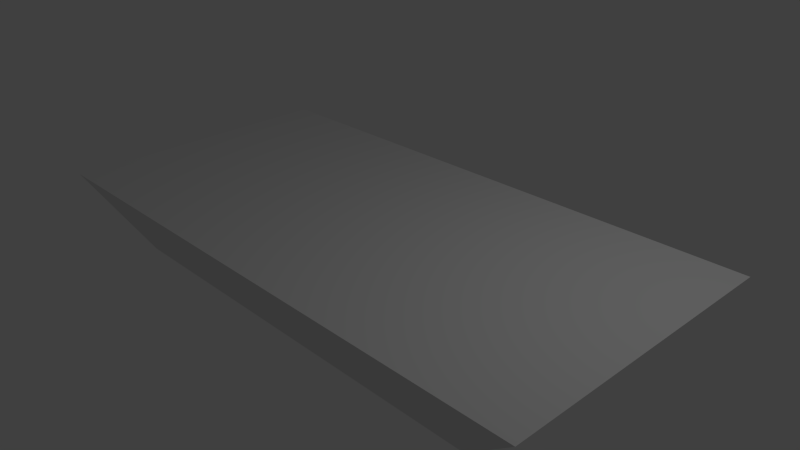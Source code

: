 # Source: robot.blend  (saved by Blender 2.76.0; exported with 4.5.12 LTS)
import bpy
from mathutils import Matrix  # noqa: F401  (used for matrix-valued properties, if any)

bpy.ops.wm.read_factory_settings(use_empty=True)
scene = bpy.context.scene
scene.name = 'Scene'

# ---- collections
col_collection_1 = bpy.data.collections.new('Collection 1'); scene.collection.children.link(col_collection_1)

# ---- materials (node trees are filled in below, after node groups)
mat_material = bpy.data.materials.new('Material')
mat_material.alpha_threshold = 0.0
mat_material.use_transparent_shadow = False
mat_material.roughness = 0.5
mat_material.line_color = (0.0, 0.0, 0.0, 1.0)

# ---- material node trees

# ---- world
world_world = bpy.data.worlds.new('World'); scene.world = world_world
world_world.color = (0.05088, 0.05088, 0.05088)
world_world.use_sun_shadow = False
world_world.sun_shadow_jitter_overblur = 0.0
world_world.cycles.sampling_method = 'MANUAL'
world_world.cycles.sample_map_resolution = 256

# ---- cameras
cam_camera = bpy.data.cameras.new('Camera')
cam_camera.clip_end = 100.0
cam_camera.lens = 35.0
cam_camera.sensor_width = 32.0
cam_camera.sensor_height = 18.0
cam_camera.ortho_scale = 7.314
cam_camera.dof.focus_distance = 0.0
cam_camera.dof.aperture_fstop = 128.0

# ---- lights
light_lamp = bpy.data.lights.new('Lamp', 'POINT')
light_lamp.transmission_factor = 0.0
light_lamp.cutoff_distance = 30.0
light_lamp.energy = 100.0
light_lamp.shadow_buffer_clip_start = 1.001
light_lamp.shadow_soft_size = 0.1
light_lamp.shadow_maximum_resolution = 0.006
light_lamp.use_absolute_resolution = True
light_lamp.cycles.use_multiple_importance_sampling = False

# ---- meshes
me_cube = bpy.data.meshes.new('Cube')
me_cube.from_pydata([(0.7984, 1.5, -0.5), (0.7984, -1.5, -0.5), (-0.7984, -1.5, -0.5), (-0.7984, 1.5, -0.5), (1.065, 2.0, 0.5), (1.065, -2.0, 0.5), (-1.065, -2.0, 0.5), (-1.065, 2.0, 0.5)], [], [(0, 1, 2, 3), (4, 7, 6, 5), (0, 4, 5, 1), (1, 5, 6, 2), (2, 6, 7, 3), (4, 0, 3, 7)])
me_cube.materials.append(mat_material)
me_cube.use_remesh_preserve_volume = False
me_cube.use_remesh_preserve_attributes = False
me_cube.use_mirror_vertex_groups = False
me_cube.update()

# ---- objects
ob_cube = bpy.data.objects.new('Cube', me_cube)
ob_lamp = bpy.data.objects.new('Lamp', light_lamp)
ob_camera = bpy.data.objects.new('Camera', cam_camera)

# ---- transforms, parenting, visibility, modifiers, constraints
ob_cube.location = (0.0, 0.0, 0.0)
ob_cube.scale = (3.758, 1.0, 1.0)
ob_cube.lock_rotations_4d = False
ob_cube.empty_display_type = 'ARROWS'
ob_cube.lineart.crease_threshold = 0.0
ob_lamp.location = (4.076, 1.005, 5.904)
ob_lamp.rotation_euler = (0.6503, 0.05522, 1.866)
ob_lamp.lock_rotations_4d = False
ob_lamp.empty_display_type = 'ARROWS'
ob_lamp.color = (0.0, 0.0, 0.0, 0.0)
ob_lamp.lineart.crease_threshold = 0.0
ob_camera.location = (7.481, -6.508, 5.344)
ob_camera.rotation_euler = (1.109, 0.01082, 0.8149)
ob_camera.lock_rotations_4d = False
ob_camera.empty_display_type = 'ARROWS'
ob_camera.color = (0.0, 0.0, 0.0, 0.0)
ob_camera.display_type = 'WIRE'
ob_camera.lineart.crease_threshold = 0.0

# ---- collection membership
col_collection_1.objects.link(ob_cube)
col_collection_1.objects.link(ob_lamp)
col_collection_1.objects.link(ob_camera)

# ---- scene / render settings (as saved in the file)
scene.camera = ob_camera
scene.frame_start = 1; scene.frame_end = 250; scene.frame_set(1)
scene.render.engine = 'BLENDER_EEVEE_NEXT'
scene.render.resolution_percentage = 50
scene.render.dither_intensity = 0.0
scene.cycles.use_denoising = False
scene.cycles.samples = 10
scene.cycles.sampling_pattern = 'TABULATED_SOBOL'
scene.cycles.light_sampling_threshold = 0.0
scene.cycles.use_adaptive_sampling = False
scene.cycles.use_light_tree = False
scene.cycles.blur_glossy = 0.0
scene.cycles.pixel_filter_type = 'GAUSSIAN'
scene.cycles.sample_clamp_indirect = 0.0
scene.view_settings.view_transform = 'Standard'
bpy.context.view_layer.update()
